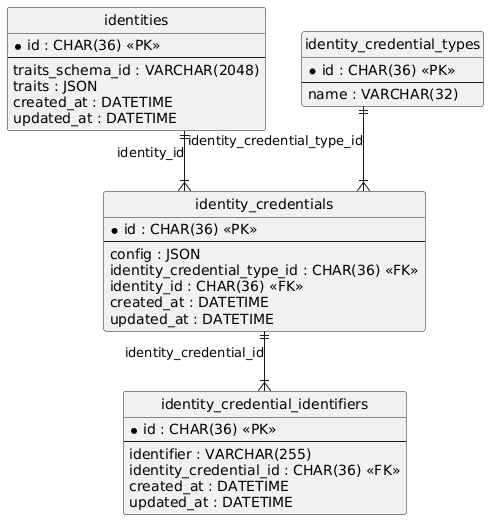

The diagram above was rendered by PlantUML. Its source (embedded in the PNG):
@startuml
hide circle
skinparam linetype ortho

entity "identities" as identities {
  * id : CHAR(36) <<PK>>
  --
  traits_schema_id : VARCHAR(2048)
  traits : JSON
  created_at : DATETIME
  updated_at : DATETIME
}

entity "identity_credential_types" as identity_credential_types {
  * id : CHAR(36) <<PK>>
  --
  name : VARCHAR(32)
}

entity "identity_credentials" as identity_credentials {
  * id : CHAR(36) <<PK>>
  --
  config : JSON
  identity_credential_type_id : CHAR(36) <<FK>>
  identity_id : CHAR(36) <<FK>>
  created_at : DATETIME
  updated_at : DATETIME
}

entity "identity_credential_identifiers" as identity_credential_identifiers {
  * id : CHAR(36) <<PK>>
  --
  identifier : VARCHAR(255)
  identity_credential_id : CHAR(36) <<FK>>
  created_at : DATETIME
  updated_at : DATETIME
}

identities ||--|{ identity_credentials : "identity_id"
identity_credential_types ||--|{ identity_credentials : "identity_credential_type_id"
identity_credentials ||--|{ identity_credential_identifiers : "identity_credential_id"
@enduml